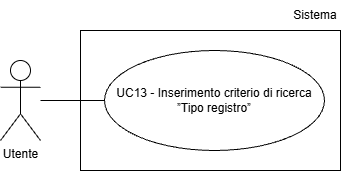

The diagram above was exported from draw.io. Its source (the exported page's mxGraphModel, read from the mxfile embedded in the PNG):
<mxGraphModel dx="1042" dy="561" grid="1" gridSize="10" guides="1" tooltips="1" connect="1" arrows="1" fold="1" page="1" pageScale="1" pageWidth="827" pageHeight="1169" math="0" shadow="0">
  <root>
    <mxCell id="0" />
    <mxCell id="1" parent="0" />
    <mxCell id="MAwY0xRhC4Ai4MoP3Xgw-1" parent="1" style="shape=umlActor;verticalLabelPosition=bottom;verticalAlign=top;html=1;outlineConnect=0;" value="Utente" vertex="1">
      <mxGeometry height="80" width="40" x="240" y="200" as="geometry" />
    </mxCell>
    <mxCell id="MAwY0xRhC4Ai4MoP3Xgw-3" parent="1" style="ellipse;whiteSpace=wrap;html=1;align=center;" value="UC13 - Inserimento criterio di ricerca ”Tipo registro”" vertex="1">
      <mxGeometry height="100" width="220" x="344" y="190" as="geometry" />
    </mxCell>
    <mxCell id="MAwY0xRhC4Ai4MoP3Xgw-4" edge="1" parent="1" style="endArrow=none;html=1;rounded=0;entryX=0;entryY=0.5;entryDx=0;entryDy=0;" target="MAwY0xRhC4Ai4MoP3Xgw-3">
      <mxGeometry height="50" relative="1" width="50" as="geometry">
        <mxPoint x="280" y="240" as="sourcePoint" />
      </mxGeometry>
    </mxCell>
    <mxCell id="Vo7OIjw4u38SU3-sAzMl-1" parent="1" style="rounded=0;whiteSpace=wrap;html=1;fillColor=none;" value="" vertex="1">
      <mxGeometry height="140" width="260" x="320" y="170" as="geometry" />
    </mxCell>
    <mxCell id="Vo7OIjw4u38SU3-sAzMl-2" parent="1" style="text;html=1;whiteSpace=wrap;strokeColor=none;fillColor=none;align=center;verticalAlign=middle;rounded=0;" value="Sistema" vertex="1">
      <mxGeometry height="30" width="50" x="530" y="140" as="geometry" />
    </mxCell>
  </root>
</mxGraphModel>